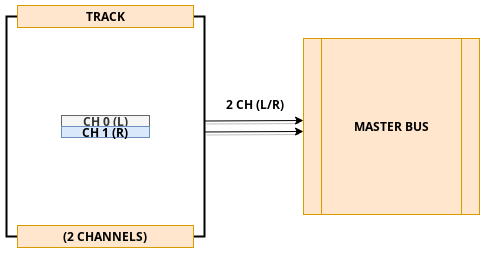

The diagram above was exported from draw.io. Its source (the exported page's mxGraphModel, read from the mxfile embedded in the PNG):
<mxGraphModel dx="807" dy="594" grid="1" gridSize="11" guides="1" tooltips="1" connect="1" arrows="1" fold="1" page="1" pageScale="1" pageWidth="1100" pageHeight="850" math="0" shadow="0">
  <root>
    <mxCell id="0" />
    <mxCell id="1" parent="0" />
    <mxCell id="QsDfuynZKd-EgO3k6V33-31" value="&lt;b&gt;MASTER BUS&lt;/b&gt;" style="shape=process;whiteSpace=wrap;html=1;backgroundOutline=1;fillColor=#ffe6cc;strokeColor=#d79b00;" parent="1" vertex="1">
      <mxGeometry x="308" y="220" width="176" height="176" as="geometry" />
    </mxCell>
    <mxCell id="tTSGS9VskgyrnwpytvUf-31" value="&lt;b&gt;CH 0&lt;/b&gt; &lt;b&gt;(L)&lt;/b&gt;" style="rounded=0;whiteSpace=wrap;html=1;fillColor=#f5f5f5;strokeColor=#666666;fontColor=#333333;" parent="1" vertex="1">
      <mxGeometry x="66" y="297" width="88" height="11" as="geometry" />
    </mxCell>
    <mxCell id="tTSGS9VskgyrnwpytvUf-32" value="&lt;b&gt;CH 1 (R)&lt;/b&gt;" style="rounded=0;whiteSpace=wrap;html=1;fillColor=#dae8fc;strokeColor=#6c8ebf;" parent="1" vertex="1">
      <mxGeometry x="66" y="308" width="88" height="11" as="geometry" />
    </mxCell>
    <mxCell id="tTSGS9VskgyrnwpytvUf-75" value="" style="strokeWidth=2;html=1;shape=mxgraph.flowchart.annotation_1;align=left;pointerEvents=1;labelBackgroundColor=none;fontColor=#000000;" parent="1" vertex="1">
      <mxGeometry x="11" y="198" width="22" height="220" as="geometry" />
    </mxCell>
    <mxCell id="tTSGS9VskgyrnwpytvUf-76" value="" style="strokeWidth=2;html=1;shape=mxgraph.flowchart.annotation_1;align=left;pointerEvents=1;labelBackgroundColor=none;fontColor=#000000;rotation=-180;" parent="1" vertex="1">
      <mxGeometry x="187" y="198" width="22" height="220" as="geometry" />
    </mxCell>
    <mxCell id="tTSGS9VskgyrnwpytvUf-77" value="&lt;b&gt;TRACK&lt;/b&gt;" style="rounded=0;whiteSpace=wrap;html=1;labelBackgroundColor=none;fillColor=#ffe6cc;strokeColor=#d79b00;" parent="1" vertex="1">
      <mxGeometry x="22" y="187" width="176" height="22" as="geometry" />
    </mxCell>
    <mxCell id="tTSGS9VskgyrnwpytvUf-78" value="&lt;b&gt;(2 CHANNELS)&lt;/b&gt;" style="rounded=0;whiteSpace=wrap;html=1;labelBackgroundColor=none;fillColor=#ffe6cc;strokeColor=#d79b00;" parent="1" vertex="1">
      <mxGeometry x="22" y="407" width="176" height="22" as="geometry" />
    </mxCell>
    <mxCell id="TlyO4uI_WnNLEfO_1CY2-1" value="&lt;b&gt;2 CH (L/R)&lt;/b&gt;" style="text;html=1;align=center;verticalAlign=middle;resizable=0;points=[];autosize=1;fontColor=#000000;" vertex="1" parent="1">
      <mxGeometry x="220" y="275" width="77" height="22" as="geometry" />
    </mxCell>
    <mxCell id="TlyO4uI_WnNLEfO_1CY2-2" value="" style="endArrow=classic;html=1;shadow=1;fontColor=#000000;fillColor=none;entryX=0;entryY=0.466;entryDx=0;entryDy=0;entryPerimeter=0;" edge="1" parent="1" target="QsDfuynZKd-EgO3k6V33-31">
      <mxGeometry width="50" height="50" relative="1" as="geometry">
        <mxPoint x="209" y="302.51" as="sourcePoint" />
        <mxPoint x="297" y="302.33" as="targetPoint" />
      </mxGeometry>
    </mxCell>
    <mxCell id="TlyO4uI_WnNLEfO_1CY2-3" value="" style="endArrow=classic;html=1;shadow=1;fontColor=#000000;fillColor=none;entryX=0;entryY=0.466;entryDx=0;entryDy=0;entryPerimeter=0;" edge="1" parent="1">
      <mxGeometry width="50" height="50" relative="1" as="geometry">
        <mxPoint x="209" y="313.49" as="sourcePoint" />
        <mxPoint x="308" y="312.996" as="targetPoint" />
      </mxGeometry>
    </mxCell>
  </root>
</mxGraphModel>